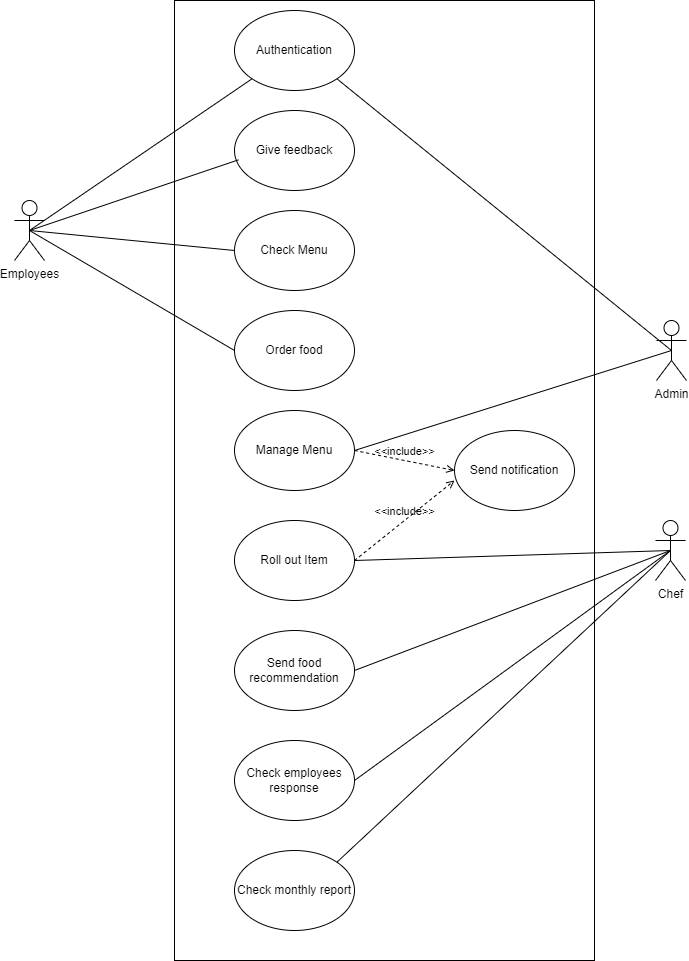

The diagram above was exported from draw.io. Its source (the exported page's mxGraphModel, read from the mxfile embedded in the PNG):
<mxGraphModel dx="880" dy="434" grid="1" gridSize="10" guides="1" tooltips="1" connect="1" arrows="1" fold="1" page="1" pageScale="1" pageWidth="850" pageHeight="1100" math="0" shadow="0">
  <root>
    <mxCell id="0" />
    <mxCell id="1" parent="0" />
    <mxCell id="8qIRfS22juK32MnSTUOD-1" value="" style="rounded=0;whiteSpace=wrap;html=1;" parent="1" vertex="1">
      <mxGeometry x="280" y="40" width="420" height="960" as="geometry" />
    </mxCell>
    <mxCell id="8qIRfS22juK32MnSTUOD-3" value="Employees" style="shape=umlActor;verticalLabelPosition=bottom;verticalAlign=top;html=1;outlineConnect=0;" parent="1" vertex="1">
      <mxGeometry x="120" y="240" width="30" height="60" as="geometry" />
    </mxCell>
    <mxCell id="8qIRfS22juK32MnSTUOD-8" value="Authentication" style="ellipse;whiteSpace=wrap;html=1;" parent="1" vertex="1">
      <mxGeometry x="340" y="50" width="120" height="80" as="geometry" />
    </mxCell>
    <mxCell id="8qIRfS22juK32MnSTUOD-9" value="Give feedback" style="ellipse;whiteSpace=wrap;html=1;" parent="1" vertex="1">
      <mxGeometry x="340" y="150" width="120" height="80" as="geometry" />
    </mxCell>
    <mxCell id="8qIRfS22juK32MnSTUOD-10" value="Check Menu" style="ellipse;whiteSpace=wrap;html=1;" parent="1" vertex="1">
      <mxGeometry x="340" y="250" width="120" height="80" as="geometry" />
    </mxCell>
    <mxCell id="8qIRfS22juK32MnSTUOD-11" value="Order food" style="ellipse;whiteSpace=wrap;html=1;" parent="1" vertex="1">
      <mxGeometry x="340" y="350" width="120" height="80" as="geometry" />
    </mxCell>
    <mxCell id="8qIRfS22juK32MnSTUOD-12" value="Admin" style="shape=umlActor;verticalLabelPosition=bottom;verticalAlign=top;html=1;outlineConnect=0;" parent="1" vertex="1">
      <mxGeometry x="762" y="360" width="30" height="60" as="geometry" />
    </mxCell>
    <mxCell id="8qIRfS22juK32MnSTUOD-17" value="Manage Menu" style="ellipse;whiteSpace=wrap;html=1;" parent="1" vertex="1">
      <mxGeometry x="340" y="450" width="120" height="80" as="geometry" />
    </mxCell>
    <mxCell id="8qIRfS22juK32MnSTUOD-18" value="Chef" style="shape=umlActor;verticalLabelPosition=bottom;verticalAlign=top;html=1;outlineConnect=0;" parent="1" vertex="1">
      <mxGeometry x="761" y="560" width="30" height="60" as="geometry" />
    </mxCell>
    <mxCell id="8qIRfS22juK32MnSTUOD-19" value="Roll out Item" style="ellipse;whiteSpace=wrap;html=1;" parent="1" vertex="1">
      <mxGeometry x="340" y="560" width="120" height="80" as="geometry" />
    </mxCell>
    <mxCell id="8qIRfS22juK32MnSTUOD-20" value="Check employees response" style="ellipse;whiteSpace=wrap;html=1;" parent="1" vertex="1">
      <mxGeometry x="340" y="780" width="120" height="80" as="geometry" />
    </mxCell>
    <mxCell id="8qIRfS22juK32MnSTUOD-21" value="Send food recommendation" style="ellipse;whiteSpace=wrap;html=1;" parent="1" vertex="1">
      <mxGeometry x="340" y="670" width="120" height="80" as="geometry" />
    </mxCell>
    <mxCell id="8qIRfS22juK32MnSTUOD-22" value="Check monthly report" style="ellipse;whiteSpace=wrap;html=1;" parent="1" vertex="1">
      <mxGeometry x="340" y="890" width="120" height="80" as="geometry" />
    </mxCell>
    <mxCell id="8qIRfS22juK32MnSTUOD-27" value="" style="endArrow=none;html=1;rounded=0;entryX=0;entryY=1;entryDx=0;entryDy=0;exitX=0.5;exitY=0.5;exitDx=0;exitDy=0;exitPerimeter=0;" parent="1" source="8qIRfS22juK32MnSTUOD-3" target="8qIRfS22juK32MnSTUOD-8" edge="1">
      <mxGeometry width="50" height="50" relative="1" as="geometry">
        <mxPoint x="170" y="180" as="sourcePoint" />
        <mxPoint x="220" y="130" as="targetPoint" />
      </mxGeometry>
    </mxCell>
    <mxCell id="8qIRfS22juK32MnSTUOD-29" value="" style="endArrow=none;html=1;rounded=0;exitX=0.5;exitY=0.5;exitDx=0;exitDy=0;exitPerimeter=0;entryX=0.033;entryY=0.617;entryDx=0;entryDy=0;entryPerimeter=0;" parent="1" source="8qIRfS22juK32MnSTUOD-3" target="8qIRfS22juK32MnSTUOD-9" edge="1">
      <mxGeometry width="50" height="50" relative="1" as="geometry">
        <mxPoint x="200" y="330" as="sourcePoint" />
        <mxPoint x="250" y="280" as="targetPoint" />
      </mxGeometry>
    </mxCell>
    <mxCell id="8qIRfS22juK32MnSTUOD-30" value="" style="endArrow=none;html=1;rounded=0;entryX=0;entryY=0.5;entryDx=0;entryDy=0;exitX=0.5;exitY=0.5;exitDx=0;exitDy=0;exitPerimeter=0;" parent="1" source="8qIRfS22juK32MnSTUOD-3" target="8qIRfS22juK32MnSTUOD-10" edge="1">
      <mxGeometry width="50" height="50" relative="1" as="geometry">
        <mxPoint x="130" y="370" as="sourcePoint" />
        <mxPoint x="180" y="320" as="targetPoint" />
      </mxGeometry>
    </mxCell>
    <mxCell id="8qIRfS22juK32MnSTUOD-31" value="" style="endArrow=none;html=1;rounded=0;entryX=0;entryY=0.5;entryDx=0;entryDy=0;exitX=0.5;exitY=0.5;exitDx=0;exitDy=0;exitPerimeter=0;" parent="1" source="8qIRfS22juK32MnSTUOD-3" target="8qIRfS22juK32MnSTUOD-11" edge="1">
      <mxGeometry width="50" height="50" relative="1" as="geometry">
        <mxPoint x="150" y="440" as="sourcePoint" />
        <mxPoint x="200" y="390" as="targetPoint" />
      </mxGeometry>
    </mxCell>
    <mxCell id="8qIRfS22juK32MnSTUOD-32" value="" style="endArrow=none;html=1;rounded=0;entryX=0.5;entryY=0.5;entryDx=0;entryDy=0;entryPerimeter=0;exitX=1;exitY=0.5;exitDx=0;exitDy=0;" parent="1" source="8qIRfS22juK32MnSTUOD-17" target="8qIRfS22juK32MnSTUOD-12" edge="1">
      <mxGeometry width="50" height="50" relative="1" as="geometry">
        <mxPoint x="530" y="480" as="sourcePoint" />
        <mxPoint x="580" y="430" as="targetPoint" />
      </mxGeometry>
    </mxCell>
    <mxCell id="8qIRfS22juK32MnSTUOD-33" value="" style="endArrow=none;html=1;rounded=0;entryX=0.5;entryY=0.5;entryDx=0;entryDy=0;entryPerimeter=0;exitX=1;exitY=0.5;exitDx=0;exitDy=0;" parent="1" source="8qIRfS22juK32MnSTUOD-19" target="8qIRfS22juK32MnSTUOD-18" edge="1">
      <mxGeometry width="50" height="50" relative="1" as="geometry">
        <mxPoint x="560" y="710" as="sourcePoint" />
        <mxPoint x="610" y="660" as="targetPoint" />
      </mxGeometry>
    </mxCell>
    <mxCell id="8qIRfS22juK32MnSTUOD-34" value="" style="endArrow=none;html=1;rounded=0;entryX=0.5;entryY=0.5;entryDx=0;entryDy=0;entryPerimeter=0;exitX=1;exitY=0.5;exitDx=0;exitDy=0;" parent="1" source="8qIRfS22juK32MnSTUOD-21" target="8qIRfS22juK32MnSTUOD-18" edge="1">
      <mxGeometry width="50" height="50" relative="1" as="geometry">
        <mxPoint x="550" y="790" as="sourcePoint" />
        <mxPoint x="600" y="740" as="targetPoint" />
      </mxGeometry>
    </mxCell>
    <mxCell id="8qIRfS22juK32MnSTUOD-35" value="" style="endArrow=none;html=1;rounded=0;entryX=0.5;entryY=0.5;entryDx=0;entryDy=0;entryPerimeter=0;exitX=1;exitY=0.5;exitDx=0;exitDy=0;" parent="1" source="8qIRfS22juK32MnSTUOD-20" target="8qIRfS22juK32MnSTUOD-18" edge="1">
      <mxGeometry width="50" height="50" relative="1" as="geometry">
        <mxPoint x="530" y="780" as="sourcePoint" />
        <mxPoint x="580" y="730" as="targetPoint" />
      </mxGeometry>
    </mxCell>
    <mxCell id="8qIRfS22juK32MnSTUOD-36" value="" style="endArrow=none;html=1;rounded=0;entryX=0.5;entryY=0.5;entryDx=0;entryDy=0;entryPerimeter=0;exitX=1;exitY=0;exitDx=0;exitDy=0;" parent="1" source="8qIRfS22juK32MnSTUOD-22" target="8qIRfS22juK32MnSTUOD-18" edge="1">
      <mxGeometry width="50" height="50" relative="1" as="geometry">
        <mxPoint x="540" y="870" as="sourcePoint" />
        <mxPoint x="590" y="820" as="targetPoint" />
      </mxGeometry>
    </mxCell>
    <mxCell id="8qIRfS22juK32MnSTUOD-38" value="" style="endArrow=none;html=1;rounded=0;entryX=0.5;entryY=0.5;entryDx=0;entryDy=0;entryPerimeter=0;exitX=1;exitY=1;exitDx=0;exitDy=0;" parent="1" source="8qIRfS22juK32MnSTUOD-8" target="8qIRfS22juK32MnSTUOD-12" edge="1">
      <mxGeometry width="50" height="50" relative="1" as="geometry">
        <mxPoint x="580" y="300" as="sourcePoint" />
        <mxPoint x="630" y="250" as="targetPoint" />
      </mxGeometry>
    </mxCell>
    <mxCell id="8qIRfS22juK32MnSTUOD-40" value="Send notification" style="ellipse;whiteSpace=wrap;html=1;" parent="1" vertex="1">
      <mxGeometry x="560" y="470" width="120" height="80" as="geometry" />
    </mxCell>
    <mxCell id="8qIRfS22juK32MnSTUOD-41" value="&amp;lt;&amp;lt;include&amp;gt;&amp;gt;" style="html=1;verticalAlign=bottom;labelBackgroundColor=none;endArrow=open;endFill=0;dashed=1;rounded=0;exitX=1;exitY=0.5;exitDx=0;exitDy=0;entryX=0;entryY=0.5;entryDx=0;entryDy=0;" parent="1" source="8qIRfS22juK32MnSTUOD-17" target="8qIRfS22juK32MnSTUOD-40" edge="1">
      <mxGeometry width="160" relative="1" as="geometry">
        <mxPoint x="940" y="660" as="sourcePoint" />
        <mxPoint x="1100" y="660" as="targetPoint" />
      </mxGeometry>
    </mxCell>
    <mxCell id="8qIRfS22juK32MnSTUOD-42" value="&amp;lt;&amp;lt;include&amp;gt;&amp;gt;" style="html=1;verticalAlign=bottom;labelBackgroundColor=none;endArrow=open;endFill=0;dashed=1;rounded=0;exitX=1;exitY=0.5;exitDx=0;exitDy=0;" parent="1" source="8qIRfS22juK32MnSTUOD-19" edge="1">
      <mxGeometry width="160" relative="1" as="geometry">
        <mxPoint x="910" y="720" as="sourcePoint" />
        <mxPoint x="560" y="520" as="targetPoint" />
      </mxGeometry>
    </mxCell>
  </root>
</mxGraphModel>